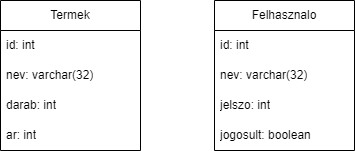

The diagram above was exported from draw.io. Its source (the exported page's mxGraphModel, read from the mxfile embedded in the PNG):
<mxGraphModel dx="1050" dy="483" grid="1" gridSize="10" guides="1" tooltips="1" connect="1" arrows="1" fold="1" page="1" pageScale="1" pageWidth="827" pageHeight="1169" math="0" shadow="0">
  <root>
    <mxCell id="0" />
    <mxCell id="1" parent="0" />
    <mxCell id="ytKB-JodEx_BMvv_F0wf-1" value="Termek" style="swimlane;fontStyle=0;childLayout=stackLayout;horizontal=1;startSize=30;horizontalStack=0;resizeParent=1;resizeParentMax=0;resizeLast=0;collapsible=1;marginBottom=0;whiteSpace=wrap;html=1;" vertex="1" parent="1">
      <mxGeometry x="60" y="50" width="140" height="150" as="geometry" />
    </mxCell>
    <mxCell id="ytKB-JodEx_BMvv_F0wf-2" value="id: int" style="text;strokeColor=none;fillColor=none;align=left;verticalAlign=middle;spacingLeft=4;spacingRight=4;overflow=hidden;points=[[0,0.5],[1,0.5]];portConstraint=eastwest;rotatable=0;whiteSpace=wrap;html=1;" vertex="1" parent="ytKB-JodEx_BMvv_F0wf-1">
      <mxGeometry y="30" width="140" height="30" as="geometry" />
    </mxCell>
    <mxCell id="ytKB-JodEx_BMvv_F0wf-3" value="nev: varchar(32)" style="text;strokeColor=none;fillColor=none;align=left;verticalAlign=middle;spacingLeft=4;spacingRight=4;overflow=hidden;points=[[0,0.5],[1,0.5]];portConstraint=eastwest;rotatable=0;whiteSpace=wrap;html=1;" vertex="1" parent="ytKB-JodEx_BMvv_F0wf-1">
      <mxGeometry y="60" width="140" height="30" as="geometry" />
    </mxCell>
    <mxCell id="ytKB-JodEx_BMvv_F0wf-7" value="darab: int" style="text;strokeColor=none;fillColor=none;align=left;verticalAlign=middle;spacingLeft=4;spacingRight=4;overflow=hidden;points=[[0,0.5],[1,0.5]];portConstraint=eastwest;rotatable=0;whiteSpace=wrap;html=1;" vertex="1" parent="ytKB-JodEx_BMvv_F0wf-1">
      <mxGeometry y="90" width="140" height="30" as="geometry" />
    </mxCell>
    <mxCell id="ytKB-JodEx_BMvv_F0wf-4" value="ar: int" style="text;strokeColor=none;fillColor=none;align=left;verticalAlign=middle;spacingLeft=4;spacingRight=4;overflow=hidden;points=[[0,0.5],[1,0.5]];portConstraint=eastwest;rotatable=0;whiteSpace=wrap;html=1;" vertex="1" parent="ytKB-JodEx_BMvv_F0wf-1">
      <mxGeometry y="120" width="140" height="30" as="geometry" />
    </mxCell>
    <mxCell id="ytKB-JodEx_BMvv_F0wf-8" value="Felhasznalo" style="swimlane;fontStyle=0;childLayout=stackLayout;horizontal=1;startSize=30;horizontalStack=0;resizeParent=1;resizeParentMax=0;resizeLast=0;collapsible=1;marginBottom=0;whiteSpace=wrap;html=1;" vertex="1" parent="1">
      <mxGeometry x="274" y="50" width="140" height="150" as="geometry" />
    </mxCell>
    <mxCell id="ytKB-JodEx_BMvv_F0wf-9" value="id: int" style="text;strokeColor=none;fillColor=none;align=left;verticalAlign=middle;spacingLeft=4;spacingRight=4;overflow=hidden;points=[[0,0.5],[1,0.5]];portConstraint=eastwest;rotatable=0;whiteSpace=wrap;html=1;" vertex="1" parent="ytKB-JodEx_BMvv_F0wf-8">
      <mxGeometry y="30" width="140" height="30" as="geometry" />
    </mxCell>
    <mxCell id="ytKB-JodEx_BMvv_F0wf-10" value="nev: varchar(32)" style="text;strokeColor=none;fillColor=none;align=left;verticalAlign=middle;spacingLeft=4;spacingRight=4;overflow=hidden;points=[[0,0.5],[1,0.5]];portConstraint=eastwest;rotatable=0;whiteSpace=wrap;html=1;" vertex="1" parent="ytKB-JodEx_BMvv_F0wf-8">
      <mxGeometry y="60" width="140" height="30" as="geometry" />
    </mxCell>
    <mxCell id="ytKB-JodEx_BMvv_F0wf-11" value="jelszo: int" style="text;strokeColor=none;fillColor=none;align=left;verticalAlign=middle;spacingLeft=4;spacingRight=4;overflow=hidden;points=[[0,0.5],[1,0.5]];portConstraint=eastwest;rotatable=0;whiteSpace=wrap;html=1;" vertex="1" parent="ytKB-JodEx_BMvv_F0wf-8">
      <mxGeometry y="90" width="140" height="30" as="geometry" />
    </mxCell>
    <mxCell id="ytKB-JodEx_BMvv_F0wf-12" value="jogosult: boolean" style="text;strokeColor=none;fillColor=none;align=left;verticalAlign=middle;spacingLeft=4;spacingRight=4;overflow=hidden;points=[[0,0.5],[1,0.5]];portConstraint=eastwest;rotatable=0;whiteSpace=wrap;html=1;" vertex="1" parent="ytKB-JodEx_BMvv_F0wf-8">
      <mxGeometry y="120" width="140" height="30" as="geometry" />
    </mxCell>
  </root>
</mxGraphModel>